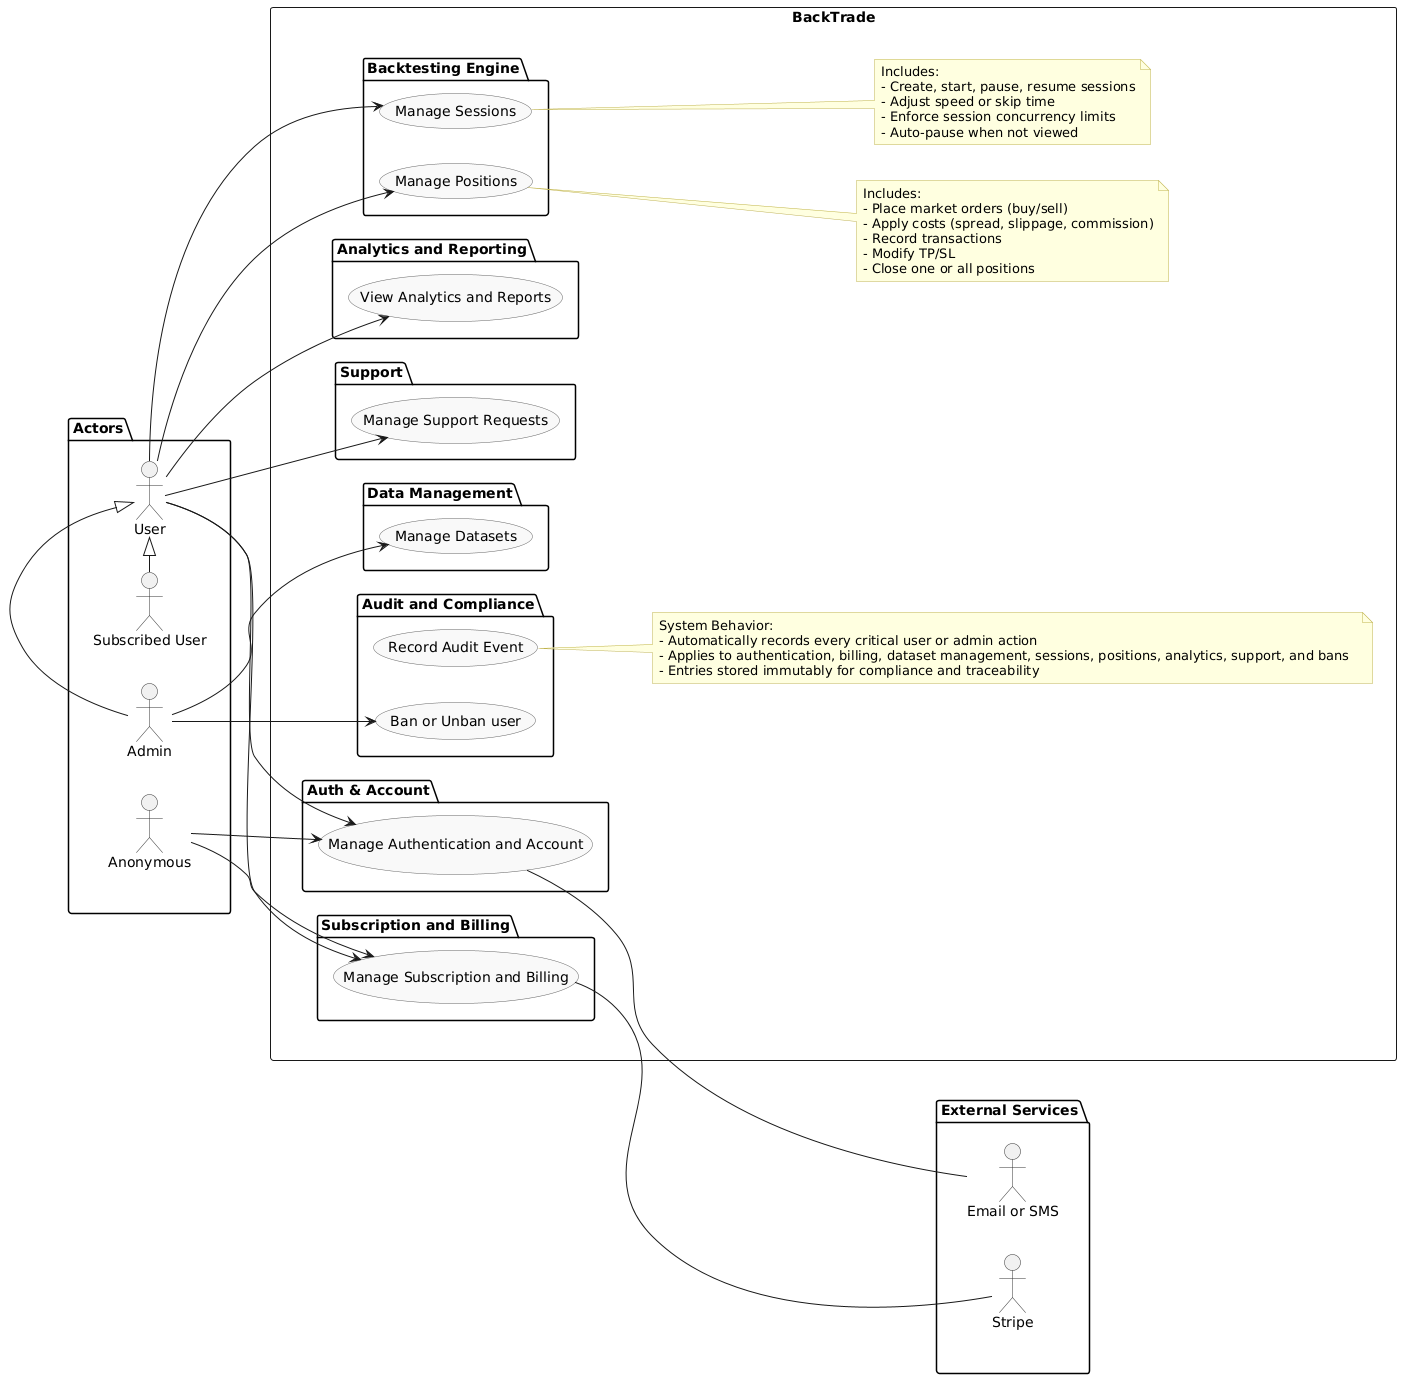

The diagram above was rendered by PlantUML. Its source (embedded in the PNG):
@startuml
left to right direction
skinparam usecaseBackgroundColor #f9f9f9
skinparam usecaseBorderColor #666666
skinparam actorBorderColor #333333
skinparam noteBackgroundColor #ffffe0
skinparam noteBorderColor #bfb24d

' === Actors ===
package "Actors" as ACT {
  actor "Anonymous" as Anon
  actor "User" as User
  actor "Subscribed User" as Subscribed
  actor "Admin" as Admin

  Subscribed -|> User
  Admin -|> User
}

' === System ===
rectangle BackTrade {
  package "Auth & Account" as A {
    (Manage Authentication and Account) as UC_AUTH
  }

  package "Subscription and Billing" as B {
    (Manage Subscription and Billing) as UC_BILLING
  }

  package "Data Management" as C {
    (Manage Datasets) as UC_DATA
  }

  package "Backtesting Engine" as D {
    (Manage Sessions) as UC_SESSIONS
    (Manage Positions) as UC_POSITIONS
  }

  package "Analytics and Reporting" as E {
    (View Analytics and Reports) as UC_ANALYTICS
  }

  package "Support" as F {
    (Manage Support Requests) as UC_SUPPORT
  }

  package "Audit and Compliance" as G {
    (Record Audit Event) as UC_AUDIT
    (Ban or Unban user) as UC_BAN
  }

  note right of UC_SESSIONS
  Includes:
  - Create, start, pause, resume sessions
  - Adjust speed or skip time
  - Enforce session concurrency limits
  - Auto-pause when not viewed
  end note

  note right of UC_POSITIONS
  Includes:
  - Place market orders (buy/sell)
  - Apply costs (spread, slippage, commission)
  - Record transactions
  - Modify TP/SL
  - Close one or all positions
  end note

  note right of UC_AUDIT
  System Behavior:
  - Automatically records every critical user or admin action  
  - Applies to authentication, billing, dataset management, sessions, positions, analytics, support, and bans  
  - Entries stored immutably for compliance and traceability
  end note
}

' === External Services ===
package "External Services" as EXT {
  actor "Stripe" as Stripe
  actor "Email or SMS" as Mail
}

ACT -[hidden]-> BackTrade
BackTrade -[hidden]-> EXT

' === Actor links ===
Anon --> UC_AUTH
User --> UC_AUTH

Anon --> UC_BILLING
User --> UC_BILLING

Admin --> UC_DATA

User --> UC_SESSIONS
User --> UC_POSITIONS

User --> UC_ANALYTICS

User --> UC_SUPPORT
Admin --> UC_BAN

' === Integrations ===
UC_BILLING -right- Stripe
UC_AUTH -right- Mail
@enduml